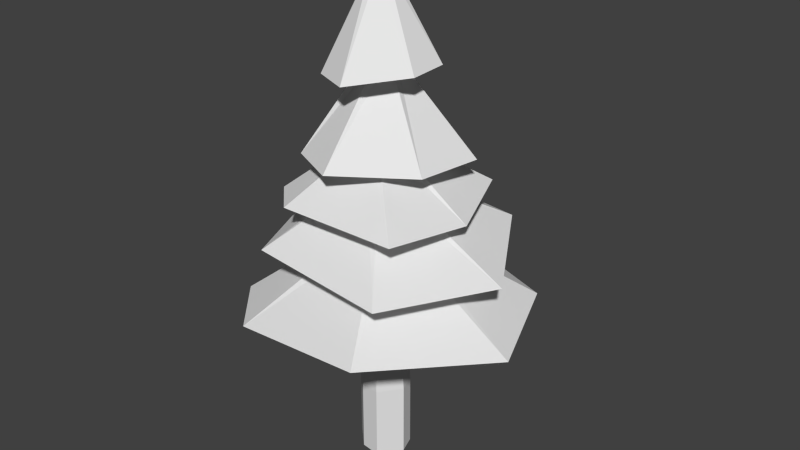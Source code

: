 # Source: sapin.blend  (saved by Blender 2.63.0; exported with 4.5.12 LTS)
import bpy
from mathutils import Matrix  # noqa: F401  (used for matrix-valued properties, if any)

bpy.ops.wm.read_factory_settings(use_empty=True)
scene = bpy.context.scene
scene.name = 'Scene'

# ---- collections
col_collection_1 = bpy.data.collections.new('Collection 1'); scene.collection.children.link(col_collection_1)

# ---- world
world_world = bpy.data.worlds.new('World'); scene.world = world_world
world_world.color = (0.05088, 0.05088, 0.05088)
world_world.use_sun_shadow = False
world_world.sun_shadow_jitter_overblur = 0.0
world_world.cycles.sampling_method = 'MANUAL'
world_world.cycles.sample_map_resolution = 256

# ---- meshes
me_cylinder = bpy.data.meshes.new('Cylinder')
me_cylinder.from_pydata([(-2.937e-08, 0.225, 0.0), (0.1804, 0.1101, 0.0), (0.2288, -0.03064, 0.0), (0.09853, -0.2065, 0.0), (-0.05975, -0.1847, 0.0), (-0.2167, -0.03064, 0.0), (-0.2077, 0.08586, 0.0), (-2.937e-08, 0.1377, 1.364), (0.1077, 0.08586, 1.364), (0.1343, -0.03064, 1.364), (0.05975, -0.1241, 1.364), (-0.05975, -0.1241, 1.364), (-0.1343, -0.03064, 1.364), (-0.1077, 0.08586, 1.364), (-0.09118, 0.07272, 1.764), (-0.1137, -0.02595, 1.764), (-0.0506, -0.1051, 1.764), (0.0506, -0.1051, 1.764), (0.1137, -0.02595, 1.764), (0.09118, 0.07272, 1.764), (-3.008e-08, 0.1166, 1.764), (-0.08469, 0.06754, 2.074), (-0.1056, -0.0241, 2.074), (-0.047, -0.0976, 2.074), (0.047, -0.0976, 2.074), (0.1056, -0.0241, 2.074), (0.08469, 0.06754, 2.074), (-3.037e-08, 0.1083, 2.074), (-3.118e-08, 0.09321, 2.674), (0.07288, 0.05812, 2.674), (0.09088, -0.02074, 2.674), (0.04044, -0.08398, 2.674), (-0.04044, -0.08398, 2.674), (-0.09088, -0.02074, 2.674), (-0.07288, 0.05812, 2.674), (-0.05473, 0.04364, 3.274), (-0.06825, -0.01558, 3.274), (-0.03037, -0.06307, 3.274), (0.03037, -0.06307, 3.274), (0.06825, -0.01558, 3.274), (0.05473, 0.04364, 3.274), (-3.221e-08, 0.07, 3.274), (0.5745, -1.01, 0.8212), (1.225, -0.0923, 0.7123), (0.884, 0.7829, 0.7413), (0.09457, 1.049, 0.7628), (-0.8346, 0.5813, 0.6922), (-0.5792, -0.919, 0.6781), (-0.9831, -0.4609, 0.6642), (-0.8378, -0.1053, 1.201), (-0.5801, -0.6905, 1.224), (0.627, -0.84, 1.224), (1.064, 0.02748, 1.189), (0.5959, 0.8166, 1.309), (-0.8002, 0.4213, 1.175), (0.7615, 0.004015, 1.587), (0.6152, -0.6531, 1.629), (0.52, 0.6444, 1.644), (0.11, 0.6806, 1.671), (-0.3777, -0.6347, 1.612), (-0.6602, -0.3522, 1.59), (-0.4576, 0.5226, 1.579), (-0.4257, -0.3934, 1.939), (0.000865, -0.6195, 1.965), (0.5577, -0.2374, 1.966), (0.6272, 0.2888, 1.955), (0.169, 0.5119, 1.921), (-0.3739, 0.3771, 2.027), (-0.5655, 0.1036, 2.019), (-0.2417, -0.3534, 2.566), (0.06651, -0.4978, 2.578), (0.4266, -0.1652, 2.634), (0.4226, 0.1429, 2.644), (0.09646, 0.3686, 2.647), (-0.2591, 0.3325, 2.657), (-0.4056, 0.05621, 2.611), (0.0, 0.0, 3.387), (-0.1202, 0.8807, 1.326), (-0.2077, 0.08586, 0.0), (-0.2167, -0.03064, 0.0), (-0.05975, -0.1847, 0.0), (0.09853, -0.2065, 0.0), (0.2288, -0.03064, 0.0), (0.1804, 0.1101, 0.0), (-2.937e-08, 0.225, 0.0), (-2.937e-08, 0.225, -0.6), (0.1804, 0.1101, -0.6), (0.2288, -0.03064, -0.6), (0.09853, -0.2065, -0.6), (-0.05975, -0.1847, -0.6), (-0.2167, -0.03064, -0.6), (-0.2077, 0.08586, -0.6), (0.003373, -0.004501, 0.2648), (0.003373, -0.004501, -0.09798)], [], [(7, 13, 14, 20), (13, 12, 15, 14), (12, 11, 16, 15), (11, 10, 17, 16), (10, 9, 18, 17), (9, 8, 19, 18), (8, 7, 20, 19), (26, 27, 28, 29), (25, 26, 29, 30), (24, 25, 30, 31), (23, 24, 31, 32), (22, 23, 32, 33), (21, 22, 33, 34), (27, 21, 34, 28), (28, 34, 35, 41), (34, 33, 36, 35), (33, 32, 37, 36), (32, 31, 38, 37), (31, 30, 39, 38), (30, 29, 40, 39), (29, 28, 41, 40), (0, 6, 13, 7), (5, 12, 13, 6), (4, 11, 12, 5), (3, 10, 11, 4), (2, 9, 10, 3), (1, 8, 9, 2), (0, 7, 8, 1), (9, 10, 42, 43), (7, 8, 44, 45), (11, 12, 48, 47), (16, 17, 24, 23), (17, 18, 25, 24), (15, 16, 23, 22), (14, 15, 22, 21), (14, 21, 27, 20), (19, 20, 27, 26), (18, 19, 26, 25), (16, 50, 51, 17), (22, 60, 59, 23), (26, 57, 58, 27), (24, 56, 55, 25), (29, 30, 64, 65), (33, 34, 67, 68), (31, 32, 62, 63), (39, 71, 72, 40), (35, 74, 75, 36), (37, 69, 70, 38), (35, 36, 76), (36, 37, 76), (38, 39, 76), (39, 40, 76), (40, 41, 76), (35, 76, 41), (37, 38, 76), (38, 70, 71, 39), (40, 72, 73, 41), (35, 41, 73, 74), (36, 75, 69, 37), (32, 33, 68, 62), (30, 31, 63, 64), (28, 66, 67, 34), (28, 29, 65, 66), (23, 59, 56, 24), (21, 61, 60, 22), (25, 55, 57, 26), (21, 27, 58, 61), (17, 51, 52, 18), (18, 52, 53, 19), (14, 54, 49, 15), (15, 49, 50, 16), (19, 53, 77, 20), (14, 20, 77, 54), (7, 45, 46, 13), (12, 13, 46, 48), (8, 9, 43, 44), (10, 11, 47, 42), (83, 82, 87, 86), (84, 85, 91, 78), (80, 79, 90, 89), (82, 81, 88, 87), (84, 83, 86, 85), (79, 78, 91, 90), (81, 80, 89, 88), (92, 83, 84), (92, 81, 82), (92, 79, 80), (92, 84, 78), (92, 82, 83), (92, 80, 81), (92, 78, 79), (93, 6, 0), (1, 2, 93), (3, 4, 93), (5, 6, 93), (0, 1, 93), (2, 3, 93), (4, 5, 93)])
_uv = me_cylinder.uv_layers.new(name='UVMap')
_uv.uv.foreach_set('vector', [0.779, 0.3947, 0.8016, 0.3916, 0.8103, 0.4676, 0.7911, 0.4702, 0.8016, 0.3916, 0.8243, 0.3895, 0.8295, 0.4658, 0.8103, 0.4676, 0.8243, 0.3895, 0.8471, 0.3884, 0.8489, 0.465, 0.8295, 0.4658, 0.8471, 0.3884, 0.8699, 0.3884, 0.8682, 0.465, 0.8489, 0.465, 0.8699, 0.3884, 0.8928, 0.3895, 0.8875, 0.4658, 0.8682, 0.465, 0.8928, 0.3895, 0.9155, 0.3916, 0.9068, 0.4676, 0.8875, 0.4658, 0.9155, 0.3916, 0.9381, 0.3947, 0.9259, 0.4702, 0.9068, 0.4676, 0.9027, 0.2672, 0.9206, 0.2684, 0.9118, 0.3827, 0.8964, 0.3817, 0.8847, 0.2664, 0.9027, 0.2672, 0.8964, 0.3817, 0.881, 0.3811, 0.8668, 0.2661, 0.8847, 0.2664, 0.881, 0.3811, 0.8655, 0.3807, 0.8488, 0.2661, 0.8668, 0.2661, 0.8655, 0.3807, 0.8501, 0.3807, 0.8309, 0.2664, 0.8488, 0.2661, 0.8501, 0.3807, 0.8346, 0.3811, 0.8129, 0.2672, 0.8309, 0.2664, 0.8346, 0.3811, 0.8192, 0.3817, 0.795, 0.2684, 0.8129, 0.2672, 0.8192, 0.3817, 0.8038, 0.3827, 0.8085, 0.1501, 0.8231, 0.1499, 0.8227, 0.2579, 0.8085, 0.2581, 0.8231, 0.1499, 0.8376, 0.1497, 0.8369, 0.2577, 0.8227, 0.2579, 0.8376, 0.1497, 0.8521, 0.1496, 0.8511, 0.2576, 0.8369, 0.2577, 0.8521, 0.1496, 0.8667, 0.1496, 0.8653, 0.2575, 0.8511, 0.2576, 0.8667, 0.1496, 0.8812, 0.1495, 0.8795, 0.2575, 0.8653, 0.2575, 0.8812, 0.1495, 0.8958, 0.1496, 0.8937, 0.2576, 0.8795, 0.2575, 0.8958, 0.1496, 0.9103, 0.1497, 0.9079, 0.2577, 0.8937, 0.2576, 0.7108, 0.69, 0.7485, 0.6884, 0.7485, 0.9765, 0.7108, 0.9781, 0.7862, 0.6864, 0.7862, 0.9744, 0.7485, 0.9765, 0.7485, 0.6884, 0.8239, 0.6882, 0.8239, 0.9761, 0.7862, 0.9744, 0.7862, 0.6864, 0.8615, 0.6861, 0.8615, 0.9742, 0.8239, 0.9761, 0.8239, 0.6882, 0.8992, 0.6845, 0.8992, 0.9726, 0.8615, 0.9742, 0.8615, 0.6861, 0.9367, 0.6871, 0.9367, 0.9751, 0.8992, 0.9726, 0.8992, 0.6845, 0.9744, 0.6888, 0.9744, 0.9769, 0.9367, 0.9751, 0.9367, 0.6871, 0.2649, 0.2484, 0.2551, 0.2214, 0.4026, 0.0876, 0.4789, 0.3108, 0.2214, 0.2732, 0.2478, 0.2718, 0.3472, 0.4541, 0.1716, 0.4541, 0.2275, 0.2115, 0.2034, 0.2271, 0.0569, 0.07166, 0.1685, 0.008, 0.8472, 0.4812, 0.8666, 0.4812, 0.8659, 0.5406, 0.8479, 0.5406, 0.8666, 0.4812, 0.8859, 0.4817, 0.8838, 0.541, 0.8659, 0.5406, 0.8279, 0.4817, 0.8472, 0.4812, 0.8479, 0.5406, 0.83, 0.541, 0.8086, 0.4826, 0.8279, 0.4817, 0.83, 0.541, 0.812, 0.5418, 0.8086, 0.4826, 0.812, 0.5418, 0.7941, 0.5431, 0.7893, 0.4839, 0.9052, 0.4826, 0.9245, 0.4839, 0.9197, 0.5431, 0.9018, 0.5418, 0.8859, 0.4817, 0.9052, 0.4826, 0.9018, 0.5418, 0.8838, 0.541, 0.1889, 0.6728, 0.09812, 0.8099, 0.3496, 0.8099, 0.215, 0.6723, 0.5336, 0.4779, 0.395, 0.5181, 0.4404, 0.5894, 0.5413, 0.496, 0.5778, 0.47, 0.6972, 0.3731, 0.6138, 0.3405, 0.5637, 0.458, 0.5607, 0.5021, 0.6378, 0.6444, 0.7124, 0.5265, 0.5766, 0.489, 0.6181, 0.1964, 0.6284, 0.184, 0.7605, 0.2107, 0.6927, 0.3269, 0.597, 0.1683, 0.5935, 0.1822, 0.4773, 0.2022, 0.4806, 0.1213, 0.6267, 0.1676, 0.6119, 0.1591, 0.5719, 0.0208, 0.6963, 0.03895, 0.524, 0.7622, 0.4473, 0.8478, 0.5272, 0.8768, 0.5356, 0.7639, 0.5439, 0.7461, 0.6367, 0.7124, 0.5842, 0.6453, 0.5364, 0.7393, 0.5243, 0.7402, 0.4574, 0.6453, 0.3988, 0.7115, 0.5179, 0.7512, 0.08554, 0.8503, 0.09255, 0.8411, 0.1087, 0.8606, 0.09255, 0.8411, 0.1029, 0.8359, 0.1087, 0.8606, 0.1145, 0.8359, 0.1249, 0.8411, 0.1087, 0.8606, 0.1249, 0.8411, 0.1319, 0.8503, 0.1087, 0.8606, 0.1319, 0.8503, 0.1341, 0.8617, 0.1087, 0.8606, 0.08554, 0.8503, 0.1087, 0.8606, 0.08338, 0.8617, 0.1029, 0.8359, 0.1145, 0.8359, 0.1087, 0.8606, 0.5179, 0.7512, 0.3988, 0.7115, 0.4473, 0.8478, 0.524, 0.7622, 0.5356, 0.7639, 0.5272, 0.8768, 0.6294, 0.8156, 0.5436, 0.7563, 0.5439, 0.7461, 0.5436, 0.7563, 0.6294, 0.8156, 0.6367, 0.7124, 0.5364, 0.7393, 0.5842, 0.6453, 0.4574, 0.6453, 0.5243, 0.7402, 0.6119, 0.1591, 0.597, 0.1683, 0.4806, 0.1213, 0.5719, 0.0208, 0.6284, 0.184, 0.6267, 0.1676, 0.6963, 0.03895, 0.7605, 0.2107, 0.6023, 0.1944, 0.5636, 0.3269, 0.4773, 0.2022, 0.5935, 0.1822, 0.6023, 0.1944, 0.6181, 0.1964, 0.6927, 0.3269, 0.5636, 0.3269, 0.5413, 0.496, 0.4404, 0.5894, 0.6378, 0.6444, 0.5607, 0.5021, 0.5443, 0.4602, 0.4768, 0.3405, 0.395, 0.5181, 0.5336, 0.4779, 0.5766, 0.489, 0.7124, 0.5265, 0.6972, 0.3731, 0.5778, 0.47, 0.5443, 0.4602, 0.5637, 0.458, 0.6138, 0.3405, 0.4768, 0.3405, 0.215, 0.6723, 0.3496, 0.8099, 0.427, 0.6215, 0.2294, 0.6506, 0.2294, 0.6506, 0.427, 0.6215, 0.3029, 0.4743, 0.2181, 0.6259, 0.1761, 0.6329, 0.008, 0.5856, 0.02083, 0.6964, 0.1731, 0.6557, 0.1731, 0.6557, 0.02083, 0.6964, 0.09812, 0.8099, 0.1889, 0.6728, 0.2181, 0.6259, 0.3029, 0.4743, 0.1502, 0.4717, 0.1947, 0.6203, 0.1761, 0.6329, 0.1947, 0.6203, 0.1502, 0.4717, 0.008, 0.5856, 0.2214, 0.2732, 0.1716, 0.4541, 0.008, 0.2976, 0.2011, 0.2548, 0.2034, 0.2271, 0.2011, 0.2548, 0.008, 0.2976, 0.0569, 0.07166, 0.2478, 0.2718, 0.2649, 0.2484, 0.4789, 0.3108, 0.3472, 0.4541, 0.2551, 0.2214, 0.2275, 0.2115, 0.1685, 0.008, 0.4026, 0.0876, 0.9365, 0.6735, 0.9081, 0.6735, 0.9081, 0.5589, 0.9365, 0.5589, 0.7237, 0.6735, 0.7237, 0.5589, 0.7714, 0.5589, 0.7714, 0.6735, 0.8358, 0.6735, 0.7938, 0.6735, 0.7938, 0.5589, 0.8358, 0.5589, 0.9081, 0.6735, 0.8663, 0.6735, 0.8663, 0.5589, 0.9081, 0.5589, 0.9774, 0.6735, 0.9365, 0.6735, 0.9365, 0.5589, 0.9774, 0.5589, 0.7938, 0.6735, 0.7714, 0.6735, 0.7714, 0.5589, 0.7938, 0.5589, 0.8663, 0.6735, 0.8358, 0.6735, 0.8358, 0.5589, 0.8663, 0.5589, 0.2593, 0.9182, 0.2496, 0.9821, 0.2122, 0.9658, 0.2593, 0.9182, 0.2492, 0.8528, 0.2905, 0.8593, 0.2593, 0.9182, 0.1959, 0.9002, 0.2226, 0.8678, 0.2593, 0.9182, 0.2122, 0.9658, 0.1925, 0.9223, 0.2593, 0.9182, 0.2781, 0.9821, 0.2496, 0.9821, 0.2593, 0.9182, 0.2226, 0.8678, 0.2492, 0.8528, 0.2593, 0.9182, 0.1925, 0.9223, 0.1959, 0.9002, 0.08129, 0.9359, 0.0336, 0.9363, 0.0572, 0.8947, 0.09805, 0.8947, 0.1214, 0.911, 0.08129, 0.9359, 0.1081, 0.9739, 0.07774, 0.9767, 0.08129, 0.9359, 0.04037, 0.9575, 0.0336, 0.9363, 0.08129, 0.9359, 0.0572, 0.8947, 0.09805, 0.8947, 0.08129, 0.9359, 0.1285, 0.9374, 0.1081, 0.9739, 0.08129, 0.9359, 0.07774, 0.9767, 0.04037, 0.9575, 0.08129, 0.9359])
me_cylinder.use_remesh_preserve_volume = False
me_cylinder.use_remesh_preserve_attributes = False
me_cylinder.use_mirror_vertex_groups = False
me_cylinder.update()
arm_armature_003 = bpy.data.armatures.new('Armature.003')  # bones are not reproduced

# ---- objects
ob_armature = bpy.data.objects.new('Armature', arm_armature_003)
ob_cylinder = bpy.data.objects.new('Cylinder', me_cylinder)

# ---- transforms, parenting, visibility, modifiers, constraints
ob_armature.location = (0.0, 0.0, 0.0)
ob_armature.scale = (0.6, 0.6, 0.6)
ob_armature.lineart.crease_threshold = 0.0
ob_cylinder.parent = ob_armature
ob_cylinder.matrix_parent_inverse = Matrix(((1.667, 0.0, 0.0, 0.0), (0.0, 1.667, 0.0, 0.0), (0.0, 0.0, 1.667, 0.0), (0.0, 0.0, 0.0, 1.0)))
ob_cylinder.location = (0.0, 0.0, 0.6)
ob_cylinder.lineart.crease_threshold = 0.0
_vg = ob_cylinder.vertex_groups.new(name='Bone')
_vg.add([78, 79, 80, 81, 82, 83, 84, 85, 86, 87, 88, 89, 90, 91, 92], 1.0, 'REPLACE')
_vg = ob_cylinder.vertex_groups.new(name='Bone.001')
_vg.add([0, 1, 2, 3, 4, 5, 6, 7, 8, 9, 10, 11, 12, 13, 14, 15, 16, 17, 18, 19, 20, 21, 22, 23, 24, 25, 26, 27, 28, 29, 30, 31, 32, 33, 34, 35, 36, 37, 38, 39, 40, 41, 42, 43, 44, 45, 46, 47, 48, 49, 50, 51, 52, 53, 54, 55, 56, 57, 58, 59, 60, 61, 62, 63, 64, 65, 66, 67, 68, 69, 70, 71, 72, 73, 74, 75, 76, 77, 93], 1.0, 'REPLACE')
_m = ob_cylinder.modifiers.new('Armature', 'ARMATURE')
_m.use_bone_envelopes = True
_m = ob_cylinder.modifiers.new('Armature.001', 'ARMATURE')
_m.use_bone_envelopes = True
_m = ob_cylinder.modifiers.new('Armature.002', 'ARMATURE')
_m.use_bone_envelopes = True
_m = ob_cylinder.modifiers.new('Armature.003', 'ARMATURE')
_m.object = ob_armature
_m.use_bone_envelopes = True

# ---- collection membership
col_collection_1.objects.link(ob_armature)
col_collection_1.objects.link(ob_cylinder)

# ---- scene / render settings (as saved in the file)
scene.frame_start = 0; scene.frame_end = 190; scene.frame_set(40)
scene.render.engine = 'BLENDER_EEVEE_NEXT'
scene.render.image_settings.color_mode = 'RGB'
scene.render.image_settings.compression = 90
scene.render.resolution_percentage = 50
scene.render.dither_intensity = 0.0
scene.render.bake_margin = 2
scene.render.bake_bias = 0.0
scene.cycles.use_denoising = False
scene.cycles.samples = 10
scene.cycles.sampling_pattern = 'TABULATED_SOBOL'
scene.cycles.light_sampling_threshold = 0.0
scene.cycles.use_adaptive_sampling = False
scene.cycles.use_light_tree = False
scene.cycles.blur_glossy = 0.0
scene.cycles.volume_bounces = 1
scene.cycles.pixel_filter_type = 'GAUSSIAN'
scene.cycles.sample_clamp_indirect = 0.0
scene.view_settings.view_transform = 'Standard'
bpy.context.view_layer.update()

# ---- added for rendering (the .blend has no active camera and no usable light): camera, sun
cam_auto = bpy.data.cameras.new('AutoCamera')
cam_auto.lens = 50.0
cam_auto.sensor_width = 36.0
cam_auto.clip_end = 1000.0
ob_auto_camera = bpy.data.objects.new('AutoCamera', cam_auto)
scene.collection.objects.link(ob_auto_camera)
ob_auto_camera.location = (4.78011, -5.53717, 5.69433)
ob_auto_camera.rotation_euler = (1.09748, -7.21219e-08, 0.694738)
scene.camera = ob_auto_camera
light_auto_sun = bpy.data.lights.new('AutoSun', 'SUN')
light_auto_sun.energy = 3.0
light_auto_sun.angle = 0.0523599
ob_auto_sun = bpy.data.objects.new('AutoSun', light_auto_sun)
scene.collection.objects.link(ob_auto_sun)
ob_auto_sun.rotation_euler = (0.872665, 0.174533, 0.523599)
bpy.context.view_layer.update()
